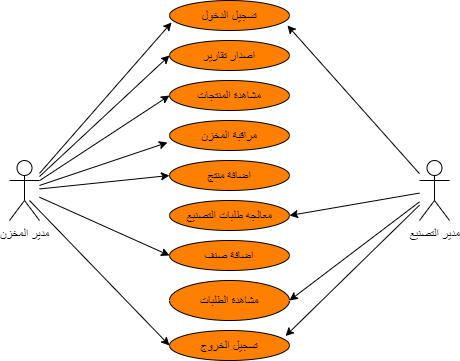

The diagram above was exported from draw.io. Its source (the exported page's mxGraphModel, read from the mxfile embedded in the PNG):
<mxGraphModel dx="536" dy="491" grid="1" gridSize="10" guides="1" tooltips="1" connect="1" arrows="1" fold="1" page="1" pageScale="1" pageWidth="827" pageHeight="1169" math="0" shadow="0">
  <root>
    <mxCell id="0" />
    <mxCell id="1" parent="0" />
    <mxCell id="UB5cjyGX8hfcRHB6nVzC-1" value="مدير المخزن" style="shape=umlActor;verticalLabelPosition=bottom;verticalAlign=top;html=1;outlineConnect=0;" vertex="1" parent="1">
      <mxGeometry x="40" y="420" width="30" height="60" as="geometry" />
    </mxCell>
    <mxCell id="UB5cjyGX8hfcRHB6nVzC-5" value="مدير التصنيع" style="shape=umlActor;verticalLabelPosition=bottom;verticalAlign=top;html=1;outlineConnect=0;" vertex="1" parent="1">
      <mxGeometry x="450" y="420" width="30" height="60" as="geometry" />
    </mxCell>
    <mxCell id="UB5cjyGX8hfcRHB6nVzC-7" value="تسجيل الدخول" style="ellipse;whiteSpace=wrap;html=1;fillColor=#FF8000;" vertex="1" parent="1">
      <mxGeometry x="200" y="260" width="120" height="30" as="geometry" />
    </mxCell>
    <mxCell id="UB5cjyGX8hfcRHB6nVzC-9" value="اصدار تقارير" style="ellipse;whiteSpace=wrap;html=1;fillColor=#FF8000;" vertex="1" parent="1">
      <mxGeometry x="200" y="300" width="120" height="30" as="geometry" />
    </mxCell>
    <mxCell id="UB5cjyGX8hfcRHB6nVzC-15" value="مشاهدة المنتجات" style="ellipse;whiteSpace=wrap;html=1;fillColor=#FF8000;" vertex="1" parent="1">
      <mxGeometry x="200" y="340" width="120" height="30" as="geometry" />
    </mxCell>
    <mxCell id="UB5cjyGX8hfcRHB6nVzC-16" value="مراقبة المخزن" style="ellipse;whiteSpace=wrap;html=1;fillColor=#FF8000;" vertex="1" parent="1">
      <mxGeometry x="200" y="380" width="120" height="30" as="geometry" />
    </mxCell>
    <mxCell id="UB5cjyGX8hfcRHB6nVzC-20" value="اضافة منتج" style="ellipse;whiteSpace=wrap;html=1;fillColor=#FF8000;" vertex="1" parent="1">
      <mxGeometry x="200" y="420" width="120" height="30" as="geometry" />
    </mxCell>
    <mxCell id="UB5cjyGX8hfcRHB6nVzC-21" value="معالجه طلبات التصنيع" style="ellipse;whiteSpace=wrap;html=1;fillColor=#FF8000;" vertex="1" parent="1">
      <mxGeometry x="200" y="460" width="120" height="30" as="geometry" />
    </mxCell>
    <mxCell id="UB5cjyGX8hfcRHB6nVzC-22" value="اضافة صنف" style="ellipse;whiteSpace=wrap;html=1;fillColor=#FF8000;" vertex="1" parent="1">
      <mxGeometry x="200" y="500" width="120" height="30" as="geometry" />
    </mxCell>
    <mxCell id="UB5cjyGX8hfcRHB6nVzC-25" value="تسجيل الخروج" style="ellipse;whiteSpace=wrap;html=1;fillColor=#FF8000;" vertex="1" parent="1">
      <mxGeometry x="200" y="590" width="120" height="30" as="geometry" />
    </mxCell>
    <mxCell id="UB5cjyGX8hfcRHB6nVzC-36" value="" style="endArrow=classic;html=1;entryX=0.983;entryY=0.833;entryDx=0;entryDy=0;entryPerimeter=0;" edge="1" parent="1" source="UB5cjyGX8hfcRHB6nVzC-5" target="UB5cjyGX8hfcRHB6nVzC-7">
      <mxGeometry width="50" height="50" relative="1" as="geometry">
        <mxPoint x="250" y="380" as="sourcePoint" />
        <mxPoint x="300" y="330" as="targetPoint" />
      </mxGeometry>
    </mxCell>
    <mxCell id="UB5cjyGX8hfcRHB6nVzC-37" value="" style="endArrow=classic;html=1;entryX=1;entryY=0.5;entryDx=0;entryDy=0;" edge="1" parent="1" source="UB5cjyGX8hfcRHB6nVzC-5" target="UB5cjyGX8hfcRHB6nVzC-21">
      <mxGeometry width="50" height="50" relative="1" as="geometry">
        <mxPoint x="250" y="180" as="sourcePoint" />
        <mxPoint x="300" y="130" as="targetPoint" />
      </mxGeometry>
    </mxCell>
    <mxCell id="UB5cjyGX8hfcRHB6nVzC-38" value="" style="endArrow=classic;html=1;entryX=0.967;entryY=0.183;entryDx=0;entryDy=0;entryPerimeter=0;" edge="1" parent="1" source="UB5cjyGX8hfcRHB6nVzC-5" target="UB5cjyGX8hfcRHB6nVzC-25">
      <mxGeometry width="50" height="50" relative="1" as="geometry">
        <mxPoint x="250" y="280" as="sourcePoint" />
        <mxPoint x="300" y="230" as="targetPoint" />
      </mxGeometry>
    </mxCell>
    <mxCell id="UB5cjyGX8hfcRHB6nVzC-42" value="مشاهدة الطلبات" style="ellipse;whiteSpace=wrap;html=1;fillColor=#FF8000;" vertex="1" parent="1">
      <mxGeometry x="200" y="540" width="120" height="40" as="geometry" />
    </mxCell>
    <mxCell id="UB5cjyGX8hfcRHB6nVzC-45" value="" style="endArrow=classic;html=1;entryX=1;entryY=0.5;entryDx=0;entryDy=0;" edge="1" parent="1" source="UB5cjyGX8hfcRHB6nVzC-5" target="UB5cjyGX8hfcRHB6nVzC-42">
      <mxGeometry width="50" height="50" relative="1" as="geometry">
        <mxPoint x="250" y="480" as="sourcePoint" />
        <mxPoint x="320" y="600" as="targetPoint" />
      </mxGeometry>
    </mxCell>
    <mxCell id="UB5cjyGX8hfcRHB6nVzC-46" value="" style="endArrow=classic;html=1;entryX=0.017;entryY=0.733;entryDx=0;entryDy=0;entryPerimeter=0;" edge="1" parent="1" source="UB5cjyGX8hfcRHB6nVzC-1" target="UB5cjyGX8hfcRHB6nVzC-7">
      <mxGeometry width="50" height="50" relative="1" as="geometry">
        <mxPoint x="250" y="480" as="sourcePoint" />
        <mxPoint x="210" y="40" as="targetPoint" />
      </mxGeometry>
    </mxCell>
    <mxCell id="UB5cjyGX8hfcRHB6nVzC-47" value="" style="endArrow=classic;html=1;entryX=0;entryY=0.5;entryDx=0;entryDy=0;" edge="1" parent="1" source="UB5cjyGX8hfcRHB6nVzC-1" target="UB5cjyGX8hfcRHB6nVzC-9">
      <mxGeometry width="50" height="50" relative="1" as="geometry">
        <mxPoint x="250" y="280" as="sourcePoint" />
        <mxPoint x="210" y="90" as="targetPoint" />
      </mxGeometry>
    </mxCell>
    <mxCell id="UB5cjyGX8hfcRHB6nVzC-48" value="" style="endArrow=classic;html=1;entryX=0;entryY=0.5;entryDx=0;entryDy=0;" edge="1" parent="1" source="UB5cjyGX8hfcRHB6nVzC-1" target="UB5cjyGX8hfcRHB6nVzC-15">
      <mxGeometry width="50" height="50" relative="1" as="geometry">
        <mxPoint x="250" y="280" as="sourcePoint" />
        <mxPoint x="220" y="320" as="targetPoint" />
      </mxGeometry>
    </mxCell>
    <mxCell id="UB5cjyGX8hfcRHB6nVzC-50" value="" style="endArrow=classic;html=1;entryX=-0.017;entryY=0.733;entryDx=0;entryDy=0;entryPerimeter=0;" edge="1" parent="1" source="UB5cjyGX8hfcRHB6nVzC-1" target="UB5cjyGX8hfcRHB6nVzC-16">
      <mxGeometry width="50" height="50" relative="1" as="geometry">
        <mxPoint x="250" y="380" as="sourcePoint" />
        <mxPoint x="300" y="330" as="targetPoint" />
      </mxGeometry>
    </mxCell>
    <mxCell id="UB5cjyGX8hfcRHB6nVzC-51" value="" style="endArrow=classic;html=1;entryX=0;entryY=0.5;entryDx=0;entryDy=0;" edge="1" parent="1" source="UB5cjyGX8hfcRHB6nVzC-1" target="UB5cjyGX8hfcRHB6nVzC-20">
      <mxGeometry width="50" height="50" relative="1" as="geometry">
        <mxPoint x="250" y="380" as="sourcePoint" />
        <mxPoint x="300" y="330" as="targetPoint" />
      </mxGeometry>
    </mxCell>
    <mxCell id="UB5cjyGX8hfcRHB6nVzC-52" value="" style="endArrow=classic;html=1;entryX=0;entryY=0.5;entryDx=0;entryDy=0;" edge="1" parent="1" source="UB5cjyGX8hfcRHB6nVzC-1" target="UB5cjyGX8hfcRHB6nVzC-22">
      <mxGeometry width="50" height="50" relative="1" as="geometry">
        <mxPoint x="250" y="480" as="sourcePoint" />
        <mxPoint x="300" y="430" as="targetPoint" />
      </mxGeometry>
    </mxCell>
    <mxCell id="UB5cjyGX8hfcRHB6nVzC-53" value="" style="endArrow=classic;html=1;entryX=0;entryY=0.5;entryDx=0;entryDy=0;" edge="1" parent="1" target="UB5cjyGX8hfcRHB6nVzC-25">
      <mxGeometry width="50" height="50" relative="1" as="geometry">
        <mxPoint x="60" y="460" as="sourcePoint" />
        <mxPoint x="300" y="430" as="targetPoint" />
      </mxGeometry>
    </mxCell>
  </root>
</mxGraphModel>